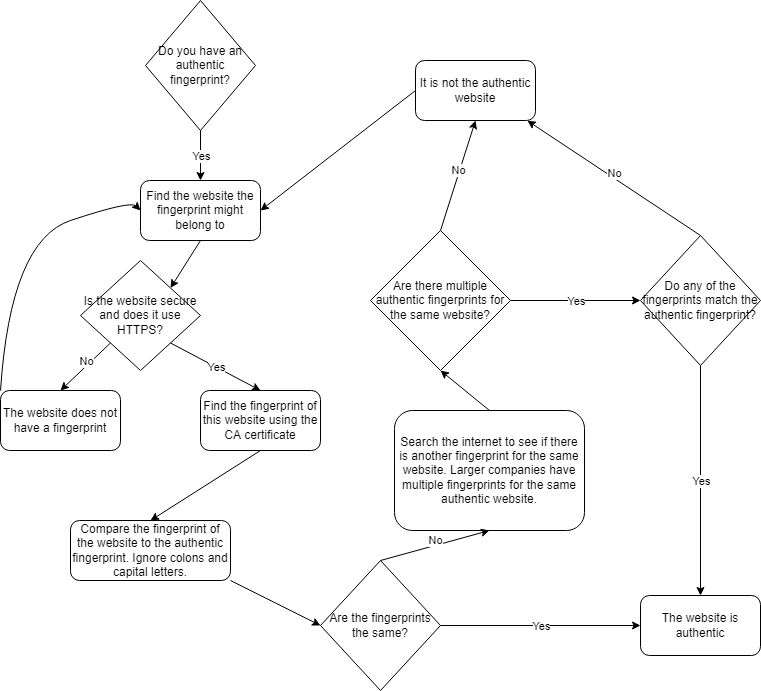

The diagram above was exported from draw.io. Its source (the exported page's mxGraphModel, read from the mxfile embedded in the PNG):
<mxGraphModel dx="1038" dy="547" grid="1" gridSize="10" guides="1" tooltips="1" connect="1" arrows="1" fold="1" page="1" pageScale="1" pageWidth="827" pageHeight="1169" math="0" shadow="0">
  <root>
    <mxCell id="WIyWlLk6GJQsqaUBKTNV-0" />
    <mxCell id="WIyWlLk6GJQsqaUBKTNV-1" parent="WIyWlLk6GJQsqaUBKTNV-0" />
    <mxCell id="CrSLiN6I1KpaSNY5Se5m-1" value="Do you have an authentic fingerprint?" style="rhombus;whiteSpace=wrap;html=1;" vertex="1" parent="WIyWlLk6GJQsqaUBKTNV-1">
      <mxGeometry x="165" y="30" width="110" height="130" as="geometry" />
    </mxCell>
    <mxCell id="CrSLiN6I1KpaSNY5Se5m-3" value="Find the website the fingerprint might belong to" style="rounded=1;whiteSpace=wrap;html=1;" vertex="1" parent="WIyWlLk6GJQsqaUBKTNV-1">
      <mxGeometry x="160" y="210" width="120" height="60" as="geometry" />
    </mxCell>
    <mxCell id="CrSLiN6I1KpaSNY5Se5m-5" value="Is the website secure and does it use HTTPS?" style="rhombus;whiteSpace=wrap;html=1;" vertex="1" parent="WIyWlLk6GJQsqaUBKTNV-1">
      <mxGeometry x="100" y="290" width="120" height="110" as="geometry" />
    </mxCell>
    <mxCell id="CrSLiN6I1KpaSNY5Se5m-6" value="The website does not have a fingerprint" style="rounded=1;whiteSpace=wrap;html=1;" vertex="1" parent="WIyWlLk6GJQsqaUBKTNV-1">
      <mxGeometry x="20" y="420" width="120" height="60" as="geometry" />
    </mxCell>
    <mxCell id="CrSLiN6I1KpaSNY5Se5m-7" value="Find the fingerprint of this website using the CA certificate" style="rounded=1;whiteSpace=wrap;html=1;" vertex="1" parent="WIyWlLk6GJQsqaUBKTNV-1">
      <mxGeometry x="220" y="420" width="120" height="60" as="geometry" />
    </mxCell>
    <mxCell id="CrSLiN6I1KpaSNY5Se5m-9" value="Compare the fingerprint of the website to the authentic fingerprint. Ignore colons and capital letters." style="rounded=1;whiteSpace=wrap;html=1;" vertex="1" parent="WIyWlLk6GJQsqaUBKTNV-1">
      <mxGeometry x="90" y="550" width="160" height="60" as="geometry" />
    </mxCell>
    <mxCell id="CrSLiN6I1KpaSNY5Se5m-10" value="Are the fingerprints the same?" style="rhombus;whiteSpace=wrap;html=1;" vertex="1" parent="WIyWlLk6GJQsqaUBKTNV-1">
      <mxGeometry x="340" y="590" width="120" height="130" as="geometry" />
    </mxCell>
    <mxCell id="CrSLiN6I1KpaSNY5Se5m-11" value="The website is authentic" style="rounded=1;whiteSpace=wrap;html=1;" vertex="1" parent="WIyWlLk6GJQsqaUBKTNV-1">
      <mxGeometry x="660" y="625" width="120" height="60" as="geometry" />
    </mxCell>
    <mxCell id="CrSLiN6I1KpaSNY5Se5m-12" value="It is not the authentic website" style="rounded=1;whiteSpace=wrap;html=1;" vertex="1" parent="WIyWlLk6GJQsqaUBKTNV-1">
      <mxGeometry x="435" y="90" width="120" height="60" as="geometry" />
    </mxCell>
    <mxCell id="CrSLiN6I1KpaSNY5Se5m-13" value="Search the internet to see if there is another fingerprint for the same website. Larger companies have multiple fingerprints for the same authentic website." style="rounded=1;whiteSpace=wrap;html=1;" vertex="1" parent="WIyWlLk6GJQsqaUBKTNV-1">
      <mxGeometry x="414" y="440" width="190" height="120" as="geometry" />
    </mxCell>
    <mxCell id="CrSLiN6I1KpaSNY5Se5m-14" value="Are there multiple authentic fingerprints for the same website?" style="rhombus;whiteSpace=wrap;html=1;" vertex="1" parent="WIyWlLk6GJQsqaUBKTNV-1">
      <mxGeometry x="390" y="260" width="140" height="140" as="geometry" />
    </mxCell>
    <mxCell id="CrSLiN6I1KpaSNY5Se5m-16" value="Do any of the fingerprints match the authentic fingerprint?" style="rhombus;whiteSpace=wrap;html=1;" vertex="1" parent="WIyWlLk6GJQsqaUBKTNV-1">
      <mxGeometry x="660" y="265" width="120" height="130" as="geometry" />
    </mxCell>
    <mxCell id="CrSLiN6I1KpaSNY5Se5m-25" value="" style="endArrow=classic;html=1;rounded=0;exitX=0.5;exitY=1;exitDx=0;exitDy=0;" edge="1" parent="WIyWlLk6GJQsqaUBKTNV-1" source="CrSLiN6I1KpaSNY5Se5m-1" target="CrSLiN6I1KpaSNY5Se5m-3">
      <mxGeometry relative="1" as="geometry">
        <mxPoint x="360" y="180" as="sourcePoint" />
        <mxPoint x="460" y="180" as="targetPoint" />
      </mxGeometry>
    </mxCell>
    <mxCell id="CrSLiN6I1KpaSNY5Se5m-26" value="Yes" style="edgeLabel;resizable=0;html=1;align=center;verticalAlign=middle;" connectable="0" vertex="1" parent="CrSLiN6I1KpaSNY5Se5m-25">
      <mxGeometry relative="1" as="geometry" />
    </mxCell>
    <mxCell id="CrSLiN6I1KpaSNY5Se5m-27" value="" style="endArrow=classic;html=1;rounded=0;exitX=1;exitY=1;exitDx=0;exitDy=0;entryX=0.5;entryY=0;entryDx=0;entryDy=0;" edge="1" parent="WIyWlLk6GJQsqaUBKTNV-1" source="CrSLiN6I1KpaSNY5Se5m-5" target="CrSLiN6I1KpaSNY5Se5m-7">
      <mxGeometry relative="1" as="geometry">
        <mxPoint x="274" y="305" as="sourcePoint" />
        <mxPoint x="274" y="355" as="targetPoint" />
      </mxGeometry>
    </mxCell>
    <mxCell id="CrSLiN6I1KpaSNY5Se5m-28" value="Yes" style="edgeLabel;resizable=0;html=1;align=center;verticalAlign=middle;" connectable="0" vertex="1" parent="CrSLiN6I1KpaSNY5Se5m-27">
      <mxGeometry relative="1" as="geometry" />
    </mxCell>
    <mxCell id="CrSLiN6I1KpaSNY5Se5m-29" value="" style="endArrow=classic;html=1;rounded=0;exitX=1;exitY=0.5;exitDx=0;exitDy=0;entryX=0;entryY=0.5;entryDx=0;entryDy=0;" edge="1" parent="WIyWlLk6GJQsqaUBKTNV-1" source="CrSLiN6I1KpaSNY5Se5m-10" target="CrSLiN6I1KpaSNY5Se5m-11">
      <mxGeometry relative="1" as="geometry">
        <mxPoint x="330" y="520" as="sourcePoint" />
        <mxPoint x="330" y="570" as="targetPoint" />
      </mxGeometry>
    </mxCell>
    <mxCell id="CrSLiN6I1KpaSNY5Se5m-30" value="Yes" style="edgeLabel;resizable=0;html=1;align=center;verticalAlign=middle;" connectable="0" vertex="1" parent="CrSLiN6I1KpaSNY5Se5m-29">
      <mxGeometry relative="1" as="geometry" />
    </mxCell>
    <mxCell id="CrSLiN6I1KpaSNY5Se5m-31" value="" style="endArrow=classic;html=1;rounded=0;exitX=1;exitY=0.5;exitDx=0;exitDy=0;entryX=0;entryY=0.5;entryDx=0;entryDy=0;" edge="1" parent="WIyWlLk6GJQsqaUBKTNV-1" source="CrSLiN6I1KpaSNY5Se5m-14" target="CrSLiN6I1KpaSNY5Se5m-16">
      <mxGeometry relative="1" as="geometry">
        <mxPoint x="580" y="240" as="sourcePoint" />
        <mxPoint x="580" y="290" as="targetPoint" />
      </mxGeometry>
    </mxCell>
    <mxCell id="CrSLiN6I1KpaSNY5Se5m-32" value="Yes" style="edgeLabel;resizable=0;html=1;align=center;verticalAlign=middle;" connectable="0" vertex="1" parent="CrSLiN6I1KpaSNY5Se5m-31">
      <mxGeometry relative="1" as="geometry" />
    </mxCell>
    <mxCell id="CrSLiN6I1KpaSNY5Se5m-33" value="" style="endArrow=classic;html=1;rounded=0;exitX=0.5;exitY=1;exitDx=0;exitDy=0;entryX=0.5;entryY=0;entryDx=0;entryDy=0;" edge="1" parent="WIyWlLk6GJQsqaUBKTNV-1" source="CrSLiN6I1KpaSNY5Se5m-16" target="CrSLiN6I1KpaSNY5Se5m-11">
      <mxGeometry relative="1" as="geometry">
        <mxPoint x="260" y="200" as="sourcePoint" />
        <mxPoint x="470" y="210" as="targetPoint" />
      </mxGeometry>
    </mxCell>
    <mxCell id="CrSLiN6I1KpaSNY5Se5m-34" value="Yes" style="edgeLabel;resizable=0;html=1;align=center;verticalAlign=middle;" connectable="0" vertex="1" parent="CrSLiN6I1KpaSNY5Se5m-33">
      <mxGeometry relative="1" as="geometry" />
    </mxCell>
    <mxCell id="CrSLiN6I1KpaSNY5Se5m-35" value="" style="endArrow=classic;html=1;rounded=0;exitX=0;exitY=1;exitDx=0;exitDy=0;entryX=0.5;entryY=0;entryDx=0;entryDy=0;" edge="1" parent="WIyWlLk6GJQsqaUBKTNV-1" source="CrSLiN6I1KpaSNY5Se5m-5" target="CrSLiN6I1KpaSNY5Se5m-6">
      <mxGeometry relative="1" as="geometry">
        <mxPoint x="400" y="220" as="sourcePoint" />
        <mxPoint x="340" y="280" as="targetPoint" />
      </mxGeometry>
    </mxCell>
    <mxCell id="CrSLiN6I1KpaSNY5Se5m-36" value="No" style="edgeLabel;resizable=0;html=1;align=center;verticalAlign=middle;" connectable="0" vertex="1" parent="CrSLiN6I1KpaSNY5Se5m-35">
      <mxGeometry relative="1" as="geometry">
        <mxPoint y="-5" as="offset" />
      </mxGeometry>
    </mxCell>
    <mxCell id="CrSLiN6I1KpaSNY5Se5m-37" value="" style="endArrow=classic;html=1;rounded=0;exitX=0.5;exitY=0;exitDx=0;exitDy=0;entryX=0.5;entryY=1;entryDx=0;entryDy=0;" edge="1" parent="WIyWlLk6GJQsqaUBKTNV-1" source="CrSLiN6I1KpaSNY5Se5m-10" target="CrSLiN6I1KpaSNY5Se5m-13">
      <mxGeometry relative="1" as="geometry">
        <mxPoint x="140" y="382.5" as="sourcePoint" />
        <mxPoint x="90" y="430" as="targetPoint" />
      </mxGeometry>
    </mxCell>
    <mxCell id="CrSLiN6I1KpaSNY5Se5m-38" value="No" style="edgeLabel;resizable=0;html=1;align=center;verticalAlign=middle;" connectable="0" vertex="1" parent="CrSLiN6I1KpaSNY5Se5m-37">
      <mxGeometry relative="1" as="geometry">
        <mxPoint y="-5" as="offset" />
      </mxGeometry>
    </mxCell>
    <mxCell id="CrSLiN6I1KpaSNY5Se5m-39" value="" style="endArrow=classic;html=1;rounded=0;exitX=0.5;exitY=0;exitDx=0;exitDy=0;entryX=0.5;entryY=1;entryDx=0;entryDy=0;" edge="1" parent="WIyWlLk6GJQsqaUBKTNV-1" source="CrSLiN6I1KpaSNY5Se5m-14" target="CrSLiN6I1KpaSNY5Se5m-12">
      <mxGeometry relative="1" as="geometry">
        <mxPoint x="150" y="392.5" as="sourcePoint" />
        <mxPoint x="100" y="440" as="targetPoint" />
      </mxGeometry>
    </mxCell>
    <mxCell id="CrSLiN6I1KpaSNY5Se5m-40" value="No" style="edgeLabel;resizable=0;html=1;align=center;verticalAlign=middle;" connectable="0" vertex="1" parent="CrSLiN6I1KpaSNY5Se5m-39">
      <mxGeometry relative="1" as="geometry">
        <mxPoint y="-5" as="offset" />
      </mxGeometry>
    </mxCell>
    <mxCell id="CrSLiN6I1KpaSNY5Se5m-41" value="" style="endArrow=classic;html=1;rounded=0;exitX=0.5;exitY=0;exitDx=0;exitDy=0;entryX=0.932;entryY=1.003;entryDx=0;entryDy=0;entryPerimeter=0;" edge="1" parent="WIyWlLk6GJQsqaUBKTNV-1" source="CrSLiN6I1KpaSNY5Se5m-16" target="CrSLiN6I1KpaSNY5Se5m-12">
      <mxGeometry relative="1" as="geometry">
        <mxPoint x="160" y="402.5" as="sourcePoint" />
        <mxPoint x="110" y="450" as="targetPoint" />
      </mxGeometry>
    </mxCell>
    <mxCell id="CrSLiN6I1KpaSNY5Se5m-42" value="No" style="edgeLabel;resizable=0;html=1;align=center;verticalAlign=middle;" connectable="0" vertex="1" parent="CrSLiN6I1KpaSNY5Se5m-41">
      <mxGeometry relative="1" as="geometry">
        <mxPoint y="-5" as="offset" />
      </mxGeometry>
    </mxCell>
    <mxCell id="CrSLiN6I1KpaSNY5Se5m-43" value="" style="endArrow=classic;html=1;rounded=0;exitX=0.5;exitY=1;exitDx=0;exitDy=0;entryX=1;entryY=0;entryDx=0;entryDy=0;" edge="1" parent="WIyWlLk6GJQsqaUBKTNV-1" source="CrSLiN6I1KpaSNY5Se5m-3" target="CrSLiN6I1KpaSNY5Se5m-5">
      <mxGeometry width="50" height="50" relative="1" as="geometry">
        <mxPoint x="390" y="210" as="sourcePoint" />
        <mxPoint x="440" y="160" as="targetPoint" />
      </mxGeometry>
    </mxCell>
    <mxCell id="CrSLiN6I1KpaSNY5Se5m-44" value="" style="endArrow=classic;html=1;rounded=0;exitX=0;exitY=0.5;exitDx=0;exitDy=0;entryX=1;entryY=0.5;entryDx=0;entryDy=0;" edge="1" parent="WIyWlLk6GJQsqaUBKTNV-1" source="CrSLiN6I1KpaSNY5Se5m-12" target="CrSLiN6I1KpaSNY5Se5m-3">
      <mxGeometry width="50" height="50" relative="1" as="geometry">
        <mxPoint x="400" y="220" as="sourcePoint" />
        <mxPoint x="450" y="170" as="targetPoint" />
      </mxGeometry>
    </mxCell>
    <mxCell id="CrSLiN6I1KpaSNY5Se5m-45" value="" style="endArrow=classic;html=1;rounded=0;exitX=0.5;exitY=1;exitDx=0;exitDy=0;entryX=0.5;entryY=0;entryDx=0;entryDy=0;" edge="1" parent="WIyWlLk6GJQsqaUBKTNV-1" source="CrSLiN6I1KpaSNY5Se5m-7" target="CrSLiN6I1KpaSNY5Se5m-9">
      <mxGeometry width="50" height="50" relative="1" as="geometry">
        <mxPoint x="410" y="230" as="sourcePoint" />
        <mxPoint x="460" y="180" as="targetPoint" />
      </mxGeometry>
    </mxCell>
    <mxCell id="CrSLiN6I1KpaSNY5Se5m-46" value="" style="endArrow=classic;html=1;rounded=0;exitX=0.5;exitY=0;exitDx=0;exitDy=0;entryX=0.5;entryY=1;entryDx=0;entryDy=0;" edge="1" parent="WIyWlLk6GJQsqaUBKTNV-1" source="CrSLiN6I1KpaSNY5Se5m-13" target="CrSLiN6I1KpaSNY5Se5m-14">
      <mxGeometry width="50" height="50" relative="1" as="geometry">
        <mxPoint x="420" y="240" as="sourcePoint" />
        <mxPoint x="470" y="190" as="targetPoint" />
      </mxGeometry>
    </mxCell>
    <mxCell id="CrSLiN6I1KpaSNY5Se5m-47" value="" style="endArrow=classic;html=1;rounded=0;exitX=1;exitY=1;exitDx=0;exitDy=0;entryX=0;entryY=0.5;entryDx=0;entryDy=0;" edge="1" parent="WIyWlLk6GJQsqaUBKTNV-1" source="CrSLiN6I1KpaSNY5Se5m-9" target="CrSLiN6I1KpaSNY5Se5m-10">
      <mxGeometry width="50" height="50" relative="1" as="geometry">
        <mxPoint x="430" y="250" as="sourcePoint" />
        <mxPoint x="480" y="200" as="targetPoint" />
      </mxGeometry>
    </mxCell>
    <mxCell id="CrSLiN6I1KpaSNY5Se5m-48" value="" style="curved=1;endArrow=classic;html=1;rounded=0;exitX=0;exitY=0;exitDx=0;exitDy=0;entryX=0;entryY=0.5;entryDx=0;entryDy=0;" edge="1" parent="WIyWlLk6GJQsqaUBKTNV-1" source="CrSLiN6I1KpaSNY5Se5m-6" target="CrSLiN6I1KpaSNY5Se5m-3">
      <mxGeometry width="50" height="50" relative="1" as="geometry">
        <mxPoint x="390" y="410" as="sourcePoint" />
        <mxPoint x="440" y="360" as="targetPoint" />
        <Array as="points">
          <mxPoint x="30" y="270" />
          <mxPoint x="150" y="230" />
        </Array>
      </mxGeometry>
    </mxCell>
  </root>
</mxGraphModel>